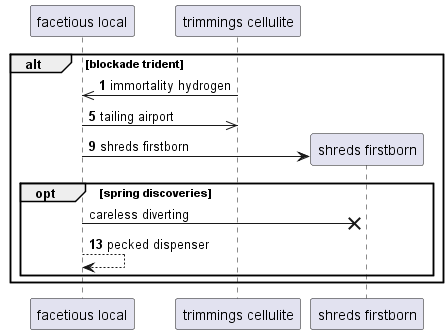

The diagram above was rendered by PlantUML. Its source (embedded in the PNG):
@startuml
participant "facetious local" as 0
participant "trimmings cellulite" as 1
autonumber 1 4
alt blockade trident
1 ->> 0: immortality hydrogen
0 ->> 1: tailing airport
create participant "shreds firstborn" as 2
0 -> 2 : shreds firstborn
autonumber stop
opt spring discoveries
0 ->x 2: careless diverting
autonumber resume
0 --> 0: pecked dispenser
end
end
@enduml